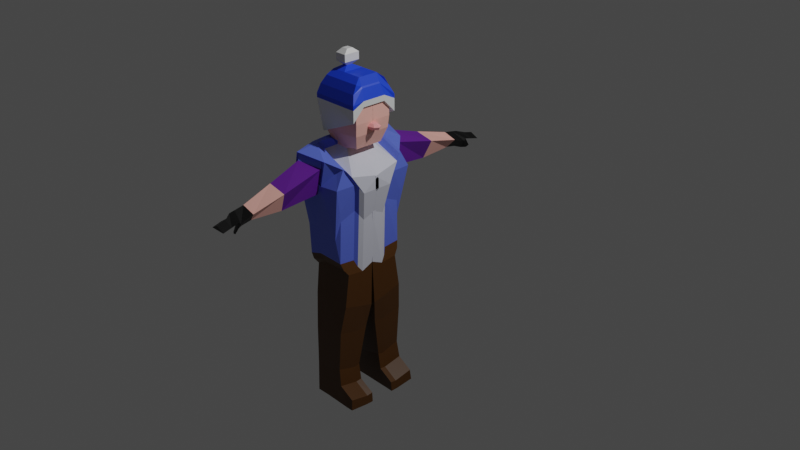 # Source: NPCInimigoPolosBrancoSemBigode.blend  (saved by Blender 3.1.7; exported with 4.5.12 LTS)
import bpy
from mathutils import Matrix  # noqa: F401  (used for matrix-valued properties, if any)

bpy.ops.wm.read_factory_settings(use_empty=True)
scene = bpy.context.scene
scene.name = 'Scene'

# ---- collections
col_collection = bpy.data.collections.new('Collection'); scene.collection.children.link(col_collection)

# ---- materials (node trees are filled in below, after node groups)
mat_material = bpy.data.materials.new('Material')
mat_material.alpha_threshold = 0.0
mat_material.use_transparent_shadow = False
mat_material.roughness = 0.5
mat_material.line_color = (0.0, 0.0, 0.0, 1.0)
mat_material_001 = bpy.data.materials.new('Material.001')
mat_material_001.use_transparent_shadow = False
mat_material_005 = bpy.data.materials.new('Material.005')
mat_material_005.use_transparent_shadow = False
mat_material_006 = bpy.data.materials.new('Material.006')
mat_material_006.use_transparent_shadow = False
mat_material_007 = bpy.data.materials.new('Material.007')
mat_material_007.use_transparent_shadow = False
mat_material_010 = bpy.data.materials.new('Material.010')
mat_material_010.use_transparent_shadow = False
mat_material_003 = bpy.data.materials.new('Material.003')
mat_material_003.use_transparent_shadow = False
mat_material_008 = bpy.data.materials.new('Material.008')
mat_material_008.use_transparent_shadow = False
mat_material_009 = bpy.data.materials.new('Material.009')
mat_material_009.use_transparent_shadow = False
mat_material_004 = bpy.data.materials.new('Material.004')
mat_material_004.use_transparent_shadow = False

# ---- material node trees
mat_material.use_nodes = True; mat_material.node_tree.nodes.clear()
_N = mat_material.node_tree.nodes; _L = mat_material.node_tree.links
n0 = _N.new('ShaderNodeOutputMaterial'); n0.name = 'Material Output'; n0.location = (300, 300)
n1 = _N.new('ShaderNodeBsdfPrincipled'); n1.name = 'Principled BSDF'; n1.location = (10, 300)
n1.distribution = 'GGX'
n1.subsurface_method = 'RANDOM_WALK_SKIN'
n1.inputs[0].default_value = (0.07651, 0.02645, 0.0, 1.0)
n1.inputs[3].default_value = 1.45
n1.inputs[27].default_value = (0.0, 0.0, 0.0, 1.0)
n1.inputs[28].default_value = 1.0
_L.new(n1.outputs[0], n0.inputs[0])
n0.is_active_output = True
mat_material_001.use_nodes = True; mat_material_001.node_tree.nodes.clear()
_N = mat_material_001.node_tree.nodes; _L = mat_material_001.node_tree.links
n0 = _N.new('ShaderNodeBsdfPrincipled'); n0.name = 'Principled BSDF'; n0.location = (10, 300)
n0.distribution = 'GGX'
n0.subsurface_method = 'RANDOM_WALK_SKIN'
n0.inputs[0].default_value = (0.1338, 0.0146, 0.3185, 1.0)
n0.inputs[3].default_value = 1.45
n0.inputs[27].default_value = (0.0, 0.0, 0.0, 1.0)
n0.inputs[28].default_value = 1.0
n1 = _N.new('ShaderNodeOutputMaterial'); n1.name = 'Material Output'; n1.location = (300, 300)
_L.new(n0.outputs[0], n1.inputs[0])
n1.is_active_output = True
mat_material_005.use_nodes = True; mat_material_005.node_tree.nodes.clear()
_N = mat_material_005.node_tree.nodes; _L = mat_material_005.node_tree.links
n0 = _N.new('ShaderNodeBsdfPrincipled'); n0.name = 'Principled BSDF'; n0.location = (10, 300)
n0.distribution = 'GGX'
n0.subsurface_method = 'RANDOM_WALK_SKIN'
n0.inputs[0].default_value = (0.0, 0.0, 0.0, 1.0)
n0.inputs[3].default_value = 1.45
n0.inputs[27].default_value = (0.0, 0.0, 0.0, 1.0)
n0.inputs[28].default_value = 1.0
n1 = _N.new('ShaderNodeOutputMaterial'); n1.name = 'Material Output'; n1.location = (300, 300)
_L.new(n0.outputs[0], n1.inputs[0])
n1.is_active_output = True
mat_material_006.use_nodes = True; mat_material_006.node_tree.nodes.clear()
_N = mat_material_006.node_tree.nodes; _L = mat_material_006.node_tree.links
n0 = _N.new('ShaderNodeBsdfPrincipled'); n0.name = 'Principled BSDF'; n0.location = (10, 300)
n0.distribution = 'GGX'
n0.subsurface_method = 'RANDOM_WALK_SKIN'
n0.inputs[0].default_value = (1.0, 0.5069, 0.4321, 1.0)
n0.inputs[3].default_value = 1.45
n0.inputs[27].default_value = (0.0, 0.0, 0.0, 1.0)
n0.inputs[28].default_value = 1.0
n1 = _N.new('ShaderNodeOutputMaterial'); n1.name = 'Material Output'; n1.location = (300, 300)
_L.new(n0.outputs[0], n1.inputs[0])
n1.is_active_output = True
mat_material_007.use_nodes = True; mat_material_007.node_tree.nodes.clear()
_N = mat_material_007.node_tree.nodes; _L = mat_material_007.node_tree.links
n0 = _N.new('ShaderNodeBsdfPrincipled'); n0.name = 'Principled BSDF'; n0.location = (10, 300)
n0.distribution = 'GGX'
n0.subsurface_method = 'RANDOM_WALK_SKIN'
n0.inputs[0].default_value = (0.6846, 0.6973, 0.8, 1.0)
n0.inputs[3].default_value = 1.45
n0.inputs[27].default_value = (0.0, 0.0, 0.0, 1.0)
n0.inputs[28].default_value = 1.0
n1 = _N.new('ShaderNodeOutputMaterial'); n1.name = 'Material Output'; n1.location = (300, 300)
_L.new(n0.outputs[0], n1.inputs[0])
n1.is_active_output = True
mat_material_010.use_nodes = True; mat_material_010.node_tree.nodes.clear()
_N = mat_material_010.node_tree.nodes; _L = mat_material_010.node_tree.links
n0 = _N.new('ShaderNodeBsdfPrincipled'); n0.name = 'Principled BSDF'; n0.location = (10, 300)
n0.distribution = 'GGX'
n0.subsurface_method = 'RANDOM_WALK_SKIN'
n0.inputs[0].default_value = (0.1154, 0.1773, 0.8, 1.0)
n0.inputs[3].default_value = 1.45
n0.inputs[27].default_value = (0.0, 0.0, 0.0, 1.0)
n0.inputs[28].default_value = 1.0
n1 = _N.new('ShaderNodeOutputMaterial'); n1.name = 'Material Output'; n1.location = (300, 300)
_L.new(n0.outputs[0], n1.inputs[0])
n1.is_active_output = True
mat_material_003.use_nodes = True; mat_material_003.node_tree.nodes.clear()
_N = mat_material_003.node_tree.nodes; _L = mat_material_003.node_tree.links
n0 = _N.new('ShaderNodeBsdfPrincipled'); n0.name = 'Principled BSDF'; n0.location = (10, 300)
n0.distribution = 'GGX'
n0.subsurface_method = 'RANDOM_WALK_SKIN'
n0.inputs[0].default_value = (0.009139, 0.06045, 0.8, 1.0)
n0.inputs[3].default_value = 1.45
n0.inputs[27].default_value = (0.0, 0.0, 0.0, 1.0)
n0.inputs[28].default_value = 1.0
n1 = _N.new('ShaderNodeOutputMaterial'); n1.name = 'Material Output'; n1.location = (300, 300)
_L.new(n0.outputs[0], n1.inputs[0])
n1.is_active_output = True
mat_material_008.use_nodes = True; mat_material_008.node_tree.nodes.clear()
_N = mat_material_008.node_tree.nodes; _L = mat_material_008.node_tree.links
n0 = _N.new('ShaderNodeBsdfPrincipled'); n0.name = 'Principled BSDF'; n0.location = (10, 300)
n0.distribution = 'GGX'
n0.subsurface_method = 'RANDOM_WALK_SKIN'
n0.inputs[0].default_value = (0.7761, 0.8, 0.8, 1.0)
n0.inputs[3].default_value = 1.45
n0.inputs[27].default_value = (0.0, 0.0, 0.0, 1.0)
n0.inputs[28].default_value = 1.0
n1 = _N.new('ShaderNodeOutputMaterial'); n1.name = 'Material Output'; n1.location = (300, 300)
_L.new(n0.outputs[0], n1.inputs[0])
n1.is_active_output = True
mat_material_009.use_nodes = True; mat_material_009.node_tree.nodes.clear()
_N = mat_material_009.node_tree.nodes; _L = mat_material_009.node_tree.links
n0 = _N.new('ShaderNodeBsdfPrincipled'); n0.name = 'Principled BSDF'; n0.location = (10, 300)
n0.distribution = 'GGX'
n0.subsurface_method = 'RANDOM_WALK_SKIN'
n0.inputs[3].default_value = 1.45
n0.inputs[27].default_value = (0.0, 0.0, 0.0, 1.0)
n0.inputs[28].default_value = 1.0
n1 = _N.new('ShaderNodeOutputMaterial'); n1.name = 'Material Output'; n1.location = (300, 300)
_L.new(n0.outputs[0], n1.inputs[0])
n1.is_active_output = True
mat_material_004.use_nodes = True; mat_material_004.node_tree.nodes.clear()
_N = mat_material_004.node_tree.nodes; _L = mat_material_004.node_tree.links
n0 = _N.new('ShaderNodeBsdfPrincipled'); n0.name = 'Principled BSDF'; n0.location = (10, 300)
n0.distribution = 'GGX'
n0.subsurface_method = 'RANDOM_WALK_SKIN'
n0.inputs[0].default_value = (1.0, 0.3844, 0.3844, 1.0)
n0.inputs[3].default_value = 1.45
n0.inputs[27].default_value = (0.0, 0.0, 0.0, 1.0)
n0.inputs[28].default_value = 1.0
n1 = _N.new('ShaderNodeOutputMaterial'); n1.name = 'Material Output'; n1.location = (300, 300)
_L.new(n0.outputs[0], n1.inputs[0])
n1.is_active_output = True

# ---- world
world_world = bpy.data.worlds.new('World'); scene.world = world_world
world_world.use_nodes = True; world_world.node_tree.nodes.clear()
_N = world_world.node_tree.nodes; _L = world_world.node_tree.links
n0 = _N.new('ShaderNodeOutputWorld'); n0.name = 'World Output'; n0.location = (300, 300)
n1 = _N.new('ShaderNodeBackground'); n1.name = 'Background'; n1.location = (10, 300)
n1.inputs[0].default_value = (0.05088, 0.05088, 0.05088, 1.0)
_L.new(n1.outputs[0], n0.inputs[0])
n0.is_active_output = True
world_world.color = (0.05088, 0.05088, 0.05088)
world_world.use_sun_shadow = False
world_world.sun_shadow_jitter_overblur = 0.0

# ---- cameras
cam_camera = bpy.data.cameras.new('Camera')
cam_camera.clip_end = 100.0
cam_camera.ortho_scale = 7.314

# ---- lights
light_light = bpy.data.lights.new('Light', 'POINT')
light_light.transmission_factor = 0.0
light_light.energy = 1000.0
light_light.shadow_soft_size = 0.1
light_light.shadow_maximum_resolution = 0.006
light_light.use_absolute_resolution = True

# ---- meshes
me_cube = bpy.data.meshes.new('Cube')
me_cube.from_pydata([(0.4155, -0.02089, 0.7038), (0.3653, -0.02089, 0.3122), (-0.1423, 0.3141, -0.357), (-0.1819, 0.002893, -0.3168), (0.4155, -0.02089, 0.5652), (0.3278, 0.3141, -0.3176), (0.1247, -0.02089, 0.8489), (0.3278, 0.002893, -0.2779), (0.1721, 0.4942, 0.8436), (0.1195, 0.504, 0.5652), (0.1247, -0.02089, 0.5652), (-0.1639, 0.1317, -0.3653), (0.3847, 0.2934, 0.7626), (0.3521, 0.1259, 0.2463), (0.4155, 0.1704, 0.5652), (0.3278, 0.1317, -0.3358), (0.1247, 0.2934, 0.8669), (0.1583, -0.02187, 0.954), (-0.04807, -0.02187, 0.9628), (0.1583, 0.1557, 0.9554), (-0.04807, 0.1557, 0.9642), (0.3212, 0.1822, 0.831), (0.3212, -0.02174, 0.8173), (0.1572, -0.02174, 0.9536), (0.1572, 0.1558, 0.955), (0.1853, -0.02217, 0.9679), (-0.0467, -0.02217, 1.026), (0.1853, 0.1554, 0.9693), (-0.0467, 0.1817, 1.028), (0.01137, 0.3141, -0.3083), (-0.0142, -0.02089, 0.8933), (-0.07633, -0.02089, 0.7054), (-0.01526, 0.002893, -0.2733), (-0.05957, 0.5875, 0.888), (-0.07633, 0.5921, 0.7635), (-0.1049, 0.1926, -1.103), (-0.0142, 0.2934, 0.939), (0.0194, -0.02187, 0.9599), (0.0194, 0.1557, 0.9613), (0.02077, -0.02217, 0.9921), (0.02077, 0.1554, 0.9935), (0.03849, -0.02603, 1.514), (-0.08026, -0.02603, 1.477), (0.2067, 0.2086, 1.515), (0.2067, -0.02603, 1.514), (-0.08026, 0.2086, 1.478), (0.03849, 0.2086, 1.516), (-0.1285, -0.02221, 1.157), (-0.1285, 0.2037, 1.158), (-0.1217, -0.02608, 1.399), (-0.1217, 0.2064, 1.401), (0.2992, 0.1553, 0.9872), (0.2992, -0.0222, 0.9858), (0.3591, 0.2086, 1.464), (0.3591, -0.02606, 1.462), (-0.04068, -0.02348, 1.157), (-0.04068, 0.2024, 1.158), (0.02679, -0.02348, 1.133), (0.1826, -0.02348, 1.115), (0.02679, 0.2024, 1.135), (0.1826, 0.2024, 1.117), (-0.1354, -0.02352, 1.239), (-0.1354, 0.2111, 1.241), (0.3507, -0.02351, 1.134), (0.3507, 0.2024, 1.136), (-0.03526, -0.02466, 1.274), (0.0322, -0.02466, 1.26), (0.1802, -0.02466, 1.248), (0.0322, 0.21, 1.262), (-0.1333, -0.0247, 1.313), (0.3635, -0.02469, 1.26), (-0.03526, 0.21, 1.276), (0.1802, 0.21, 1.249), (-0.1333, 0.2078, 1.315), (0.3635, 0.21, 1.261), (-0.01732, 0.9613, 0.7763), (0.1938, 0.9613, 0.7319), (-0.07945, 0.9523, 0.6518), (0.1018, 0.9337, 0.5232), (0.03783, 1.316, 0.6875), (0.1866, 1.316, 0.6431), (0.00477, 1.306, 0.563), (0.1015, 1.288, 0.5456), (0.09859, 1.661, 0.6123), (0.1933, 1.661, 0.5679), (0.01148, 1.652, 0.5635), (0.1082, 1.634, 0.5678), (0.1041, 1.452, 0.5823), (0.1893, 1.48, 0.6134), (0.04048, 1.48, 0.6578), (0.007422, 1.471, 0.5997), (0.106, 1.536, 0.594), (0.1911, 1.563, 0.5924), (0.0964, 1.563, 0.6368), (0.009292, 1.554, 0.5897), (0.1883, 1.459, 0.5913), (0.03953, 1.421, 0.6684), (0.006474, 1.412, 0.5439), (0.1032, 1.393, 0.5265), (0.105, 1.493, 0.4866), (0.1059, 1.491, 0.5029), (0.1794, 1.54, 0.5212), (0.1655, 1.512, 0.5013), (-0.1377, 0.1521, -0.7157), (-0.1557, 0.02069, -0.7569), (-0.006801, 0.3662, -0.6634), (-0.1162, 0.3662, -0.6678), (-0.03343, 0.02069, -0.7577), (0.3318, 0.02069, -0.7623), (0.3318, 0.1521, -0.7305), (0.3318, 0.3662, -0.6727), (-0.1071, 0.1934, -1.542), (-0.1229, 0.06117, -1.096), (-0.01824, 0.4066, -1.073), (-0.08332, 0.4066, -1.055), (-0.04487, 0.06117, -1.119), (0.2887, 0.06117, -1.023), (0.2887, 0.1926, -1.038), (0.2887, 0.4066, -0.9806), (-0.09108, 0.2192, -1.856), (-0.1251, 0.1379, -1.535), (0.06817, 0.4074, -1.489), (-0.08552, 0.4074, -1.494), (0.04154, 0.1379, -1.536), (0.2548, 0.1379, -1.477), (0.2548, 0.1934, -1.493), (0.2548, 0.4074, -1.435), (-0.1091, 0.1384, -1.849), (0.08415, 0.4289, -1.822), (-0.06954, 0.4289, -1.826), (0.05752, 0.1384, -1.849), (0.4006, 0.1384, -1.854), (0.4006, 0.2192, -1.853), (0.4006, 0.4289, -1.831), (0.06965, 0.2192, -1.856), (-0.1173, 0.1381, -1.688), (-0.09928, 0.2059, -1.695), (0.285, 0.1381, -1.652), (0.04932, 0.1381, -1.689), (0.285, 0.4178, -1.619), (0.07595, 0.4178, -1.651), (0.285, 0.2059, -1.659), (-0.07775, 0.4178, -1.655), (0.4622, 0.217, -1.853), (0.4622, 0.1362, -1.854), (0.4622, 0.4267, -1.831), (0.4543, 0.4156, -1.715), (0.4543, 0.2037, -1.755), (0.4543, 0.1359, -1.747), (0.3806, -0.02089, 0.3892), (0.266, -0.004342, -0.02146), (0.3714, 0.1394, 0.3433), (-0.03383, -0.004342, 0.02437), (-0.1812, 0.1789, -0.3023), (-0.1992, 0.05011, -0.2539), (-0.005981, 0.3613, -0.2453), (-0.1597, 0.3613, -0.294), (-0.03155, 0.02633, 0.9562), (0.1547, 0.4739, 0.9065), (0.3348, 0.1731, 0.3092), (0.1021, 0.4837, 0.6282), (-0.09368, 0.02633, 0.7684), (0.3104, 0.3613, -0.2546), (-0.07692, 0.5672, 0.9509), (-0.09368, 0.5718, 0.8264), (0.3674, 0.3406, 0.8256), (0.3981, 0.2176, 0.6282), (0.3104, 0.1789, -0.2728), (0.1073, 0.3406, 0.9298), (0.354, 0.1867, 0.4062), (-0.03155, 0.3406, 1.002), (0.002045, 0.02535, 1.023), (-0.06542, 0.02535, 1.026), (-0.06542, 0.2029, 1.027), (-0.03261, 0.05011, -0.2104), (0.002045, 0.2029, 1.024), (-0.05118, 0.04288, 0.08731), (-0.181, 0.2117, -0.2261), (-0.1982, 0.089, -0.18), (-0.01406, 0.3855, -0.1718), (-0.1605, 0.3855, -0.2182), (0.3185, 0.4016, 0.3967), (0.2955, 0.3733, 0.2815), (-0.1906, 0.06634, 0.8589), (-0.1027, 0.06634, 0.9934), (-0.1395, 0.4181, 0.1344), (-0.03842, 0.06634, 0.9729), (-0.1027, 0.3657, 1.011), (-0.1027, 0.4403, 0.9884), (0.2195, 0.4928, 0.9256), (0.2794, 0.3946, 0.81), (0.3106, 0.2062, 0.3565), (0.3606, 0.4664, 0.6603), (-0.1657, 0.08211, 0.136), (-0.1449, 0.4928, 0.941), (0.1694, 0.5021, 0.6603), (-0.1906, 0.2606, 0.8929), (-0.09761, 0.06634, 0.794), (0.2874, 0.3855, -0.1807), (-0.08165, 0.5817, 0.9678), (-0.09761, 0.586, 0.8493), (0.2495, 0.4101, 0.07511), (0.3416, 0.3657, 0.8484), (0.3709, 0.2486, 0.6603), (0.2874, 0.2117, -0.198), (0.0939, 0.3657, 0.9478), (-0.1538, 0.2266, 0.1142), (0.3289, 0.2191, 0.4489), (-0.03842, 0.3657, 1.016), (-0.006416, 0.06541, 1.036), (-0.07069, 0.06541, 1.039), (-0.07069, 0.2345, 1.04), (-0.03943, 0.089, -0.1385), (-0.006416, 0.2345, 1.038), (-0.03947, 0.4155, 0.1388), (-0.05713, 0.08211, 0.1451)], [], [(15, 13, 1, 7), (14, 12, 0, 4), (18, 20, 173, 172), (30, 37, 171, 157), (151, 14, 4, 149), (5, 29, 155, 162), (31, 30, 157, 161), (149, 4, 10, 150), (32, 152, 176, 174), (34, 33, 75, 77), (3, 11, 103, 104), (4, 0, 6, 10), (6, 0, 22, 23), (37, 18, 172, 171), (29, 5, 110, 105), (16, 12, 165, 168), (152, 31, 161, 176), (36, 16, 168, 170), (2, 11, 153, 156), (33, 34, 164, 163), (34, 9, 160, 164), (17, 19, 27, 25), (15, 5, 162, 167), (30, 6, 17, 37), (6, 16, 19, 17), (21, 24, 23, 22), (16, 6, 23, 24), (0, 12, 21, 22), (12, 16, 24, 21), (65, 66, 41, 42), (20, 18, 26, 28), (37, 17, 25, 39), (38, 20, 28, 40), (19, 38, 40, 27), (18, 37, 39, 26), (28, 26, 47, 48), (29, 2, 156, 155), (3, 32, 174, 154), (11, 2, 106, 103), (2, 29, 105, 106), (8, 33, 163, 158), (14, 151, 169, 166), (150, 10, 31, 152), (10, 6, 30, 31), (16, 36, 38, 19), (46, 45, 42, 41), (43, 46, 41, 44), (66, 67, 44, 41), (72, 68, 46, 43), (43, 44, 54, 53), (68, 71, 45, 46), (73, 69, 49, 50), (65, 42, 49, 69), (42, 45, 50, 49), (56, 28, 48, 62), (70, 74, 53, 54), (25, 27, 51, 52), (72, 43, 53, 74), (58, 25, 52, 63), (67, 58, 63, 70), (27, 60, 64, 51), (52, 51, 64, 63), (71, 56, 62, 73), (26, 55, 61, 47), (48, 47, 61, 62), (40, 28, 56, 59), (27, 40, 59, 60), (39, 25, 58, 57), (26, 39, 57, 55), (45, 71, 73, 50), (44, 67, 70, 54), (60, 72, 74, 64), (63, 64, 74, 70), (55, 65, 69, 61), (62, 61, 69, 73), (59, 56, 71, 68), (60, 59, 68, 72), (57, 58, 67, 66), (55, 57, 66, 65), (76, 78, 82, 80), (33, 8, 76, 75), (8, 9, 78, 76), (9, 34, 77, 78), (92, 91, 86, 84), (75, 76, 80, 79), (77, 75, 79, 81), (78, 77, 81, 82), (85, 83, 84, 86), (93, 92, 84, 83), (94, 93, 83, 85), (91, 94, 85, 86), (98, 97, 90, 87), (97, 96, 89, 90), (96, 95, 88, 89), (98, 87, 100, 99), (87, 90, 94, 91), (90, 89, 93, 94), (89, 88, 92, 93), (88, 87, 91, 92), (80, 82, 98, 95), (79, 80, 95, 96), (81, 79, 96, 97), (82, 81, 97, 98), (102, 99, 100, 101), (95, 98, 99, 102), (87, 88, 101, 100), (88, 95, 102, 101), (108, 107, 115, 116), (103, 106, 114, 35), (107, 104, 112, 115), (106, 105, 113, 114), (7, 32, 107, 108), (32, 3, 104, 107), (15, 7, 108, 109), (5, 15, 109, 110), (114, 113, 121, 122), (117, 116, 124, 125), (118, 117, 125, 126), (113, 118, 126, 121), (104, 103, 35, 112), (105, 110, 118, 113), (110, 109, 117, 118), (109, 108, 116, 117), (137, 131, 144, 148), (140, 139, 133, 128), (135, 136, 119, 127), (137, 138, 130, 131), (115, 112, 120, 123), (35, 114, 122, 111), (116, 115, 123, 124), (112, 35, 111, 120), (134, 132, 131, 130), (128, 133, 132, 134), (129, 128, 134, 119), (119, 134, 130, 127), (139, 141, 147, 146), (142, 140, 128, 129), (138, 135, 127, 130), (136, 142, 129, 119), (111, 122, 142, 136), (123, 120, 135, 138), (122, 121, 140, 142), (125, 124, 137, 141), (124, 123, 138, 137), (120, 111, 136, 135), (121, 126, 139, 140), (126, 125, 141, 139), (146, 147, 143, 145), (147, 148, 144, 143), (141, 137, 148, 147), (132, 133, 145, 143), (131, 132, 143, 144), (133, 139, 146, 145), (7, 150, 152, 32), (13, 15, 167, 159), (11, 3, 154, 153), (12, 14, 166, 165), (20, 38, 175, 173), (1, 149, 150, 7), (38, 36, 170, 175), (151, 13, 159, 169), (13, 151, 149, 1), (9, 8, 158, 160), (167, 162, 198, 204), (164, 160, 195, 200), (154, 174, 212, 178), (163, 164, 200, 199), (159, 167, 204, 191), (158, 163, 199, 189), (155, 156, 180, 179), (162, 155, 179, 198), (165, 166, 203, 202), (153, 154, 178, 177), (157, 171, 209, 186), (169, 159, 191, 207), (176, 161, 197, 215), (173, 175, 213, 211), (175, 170, 208, 213), (172, 173, 211, 210), (156, 153, 177, 180), (168, 165, 202, 205), (161, 157, 186, 197), (171, 172, 210, 209), (160, 158, 189, 195), (166, 169, 207, 203), (174, 176, 215, 212), (170, 168, 205, 208), (208, 187, 211, 213), (197, 186, 184, 183), (196, 187, 188, 194), (195, 189, 190, 192), (201, 195, 192, 181), (206, 196, 194, 185), (215, 197, 183, 193), (214, 200, 195, 201), (190, 189, 205, 202), (193, 183, 196, 206), (181, 192, 203, 207), (192, 190, 202, 203), (198, 182, 191, 204), (183, 184, 187, 196), (199, 188, 187, 208), (187, 184, 210, 211), (184, 186, 209, 210), (189, 199, 208, 205), (194, 188, 199, 200), (185, 194, 200, 214), (180, 185, 214, 179), (182, 181, 207, 191), (178, 193, 206, 177), (179, 214, 201, 198), (212, 215, 193, 178), (177, 206, 185, 180), (198, 201, 181, 182)])
me_cube.polygons.foreach_set('material_index', [4, 4, 6, 1, 4, 0, 6, 1, 6, 0, 0, 1, 1, 6, 0, 6, 6, 6, 0, 6, 1, 3, 0, 1, 1, 4, 0, 4, 4, 0, 3, 0, 6, 3, 0, 3, 0, 6, 0, 0, 6, 4, 1, 1, 4, 3, 3, 0, 3, 3, 3, 3, 0, 3, 3, 3, 3, 3, 0, 0, 3, 3, 3, 0, 3, 3, 3, 0, 0, 3, 1, 3, 3, 0, 3, 3, 3, 0, 0, 3, 1, 1, 1, 2, 3, 3, 3, 2, 2, 2, 2, 2, 2, 2, 2, 2, 2, 2, 2, 2, 2, 2, 2, 2, 2, 2, 2, 0, 0, 0, 0, 0, 0, 0, 0, 0, 0, 0, 0, 0, 0, 0, 0, 0, 0, 0, 0, 0, 0, 0, 0, 0, 0, 0, 0, 0, 0, 0, 0, 0, 0, 0, 0, 0, 0, 0, 0, 0, 0, 0, 0, 0, 0, 1, 4, 0, 6, 6, 1, 6, 4, 4, 6, 0, 1, 6, 6, 6, 6, 0, 0, 6, 0, 1, 6, 6, 6, 6, 6, 0, 6, 6, 6, 6, 6, 6, 6, 6, 6, 6, 6, 6, 6, 6, 6, 6, 6, 6, 6, 6, 6, 6, 6, 6, 6, 6, 6, 6, 6, 6, 6, 6, 6, 6])
_uv = me_cube.uv_layers.new(name='UVMap')
_uv.uv.foreach_set('vector', [0.25, 0.6361, 0.375, 0.6361, 0.375, 0.75, 0.25, 0.75, 0.5016, 0.6361, 0.625, 0.6361, 0.625, 0.75, 0.5016, 0.75, 0.625, 0.0, 0.625, 0.1139, 0.625, 0.1139, 0.625, 0.0, 0.625, 0.9591, 0.625, 0.9591, 0.625, 0.9591, 0.625, 0.9591, 0.4135, 0.6361, 0.5016, 0.6361, 0.5016, 0.75, 0.4135, 0.75, 0.375, 0.375, 0.375, 0.2909, 0.375, 0.2909, 0.375, 0.375, 0.5016, 0.9591, 0.625, 0.9591, 0.625, 0.9591, 0.5016, 0.9591, 0.4135, 0.75, 0.5016, 0.75, 0.5016, 0.875, 0.4135, 0.875, 0.375, 0.9591, 0.4135, 0.9591, 0.4135, 0.9591, 0.375, 0.9591, 0.5016, 0.2909, 0.625, 0.2909, 0.625, 0.2909, 0.5016, 0.2909, 0.375, 0.0, 0.375, 0.1139, 0.375, 0.1139, 0.375, 0.0, 0.5016, 0.75, 0.625, 0.75, 0.625, 0.875, 0.5016, 0.875, 0.625, 0.875, 0.625, 0.75, 0.625, 0.75, 0.625, 0.875, 0.625, 0.9591, 0.625, 1.0, 0.625, 1.0, 0.625, 0.9591, 0.375, 0.2909, 0.375, 0.375, 0.375, 0.375, 0.375, 0.2909, 0.75, 0.6361, 0.625, 0.6361, 0.625, 0.6361, 0.75, 0.6361, 0.4135, 0.9591, 0.5016, 0.9591, 0.5016, 0.9591, 0.4135, 0.9591, 0.8341, 0.6361, 0.75, 0.6361, 0.75, 0.6361, 0.8341, 0.6361, 0.375, 0.25, 0.375, 0.1139, 0.375, 0.1139, 0.375, 0.25, 0.625, 0.2909, 0.5016, 0.2909, 0.5016, 0.2909, 0.625, 0.2909, 0.5016, 0.2909, 0.5016, 0.375, 0.5016, 0.375, 0.5016, 0.2909, 0.75, 0.75, 0.75, 0.6361, 0.75, 0.6361, 0.75, 0.75, 0.25, 0.6361, 0.25, 0.5, 0.25, 0.5, 0.25, 0.6361, 0.625, 0.9591, 0.625, 0.875, 0.625, 0.875, 0.625, 0.9591, 0.75, 0.75, 0.75, 0.6361, 0.75, 0.6361, 0.75, 0.75, 0.625, 0.6361, 0.75, 0.6361, 0.75, 0.75, 0.625, 0.75, 0.75, 0.6361, 0.75, 0.75, 0.75, 0.75, 0.75, 0.6361, 0.625, 0.75, 0.625, 0.6361, 0.625, 0.6361, 0.625, 0.75, 0.625, 0.6361, 0.75, 0.6361, 0.75, 0.6361, 0.625, 0.6361, 0.625, 1.0, 0.625, 0.9591, 0.625, 0.9591, 0.625, 1.0, 0.625, 0.1139, 0.625, 0.0, 0.625, 0.0, 0.625, 0.1139, 0.625, 0.9591, 0.625, 0.875, 0.625, 0.875, 0.625, 0.9591, 0.8341, 0.6361, 0.875, 0.6361, 0.875, 0.6361, 0.8341, 0.6361, 0.75, 0.6361, 0.8341, 0.6361, 0.8341, 0.6361, 0.75, 0.6361, 0.625, 1.0, 0.625, 0.9591, 0.625, 0.9591, 0.625, 1.0, 0.625, 0.1139, 0.625, 0.0, 0.625, 0.0, 0.625, 0.1139, 0.375, 0.2909, 0.375, 0.25, 0.375, 0.25, 0.375, 0.2909, 0.375, 1.0, 0.375, 0.9591, 0.375, 0.9591, 0.375, 1.0, 0.375, 0.1139, 0.375, 0.25, 0.375, 0.25, 0.375, 0.1139, 0.375, 0.25, 0.375, 0.2909, 0.375, 0.2909, 0.375, 0.25, 0.75, 0.5, 0.8341, 0.5, 0.8341, 0.5, 0.75, 0.5, 0.5016, 0.6361, 0.4135, 0.6361, 0.4135, 0.6361, 0.5016, 0.6361, 0.4135, 0.875, 0.5016, 0.875, 0.5016, 0.9591, 0.4135, 0.9591, 0.5016, 0.875, 0.625, 0.875, 0.625, 0.9591, 0.5016, 0.9591, 0.75, 0.6361, 0.8341, 0.6361, 0.8341, 0.6361, 0.75, 0.6361, 0.8341, 0.6361, 0.875, 0.6361, 0.875, 0.75, 0.8341, 0.75, 0.75, 0.6361, 0.8341, 0.6361, 0.8341, 0.75, 0.75, 0.75, 0.625, 0.9591, 0.625, 0.875, 0.625, 0.875, 0.625, 0.9591, 0.75, 0.6361, 0.8341, 0.6361, 0.8341, 0.6361, 0.75, 0.6361, 0.75, 0.6361, 0.75, 0.75, 0.75, 0.75, 0.75, 0.6361, 0.8341, 0.6361, 0.875, 0.6361, 0.875, 0.6361, 0.8341, 0.6361, 0.625, 0.1139, 0.625, 0.0, 0.625, 0.0, 0.625, 0.1139, 0.625, 1.0, 0.625, 1.0, 0.625, 1.0, 0.625, 1.0, 0.875, 0.75, 0.875, 0.6361, 0.875, 0.6361, 0.875, 0.75, 0.875, 0.6361, 0.875, 0.6361, 0.875, 0.6361, 0.875, 0.6361, 0.75, 0.75, 0.75, 0.6361, 0.75, 0.6361, 0.75, 0.75, 0.75, 0.75, 0.75, 0.6361, 0.75, 0.6361, 0.75, 0.75, 0.75, 0.6361, 0.75, 0.6361, 0.75, 0.6361, 0.75, 0.6361, 0.625, 0.875, 0.625, 0.875, 0.625, 0.875, 0.625, 0.875, 0.625, 0.875, 0.625, 0.875, 0.625, 0.875, 0.625, 0.875, 0.75, 0.6361, 0.75, 0.6361, 0.75, 0.6361, 0.75, 0.6361, 0.75, 0.75, 0.75, 0.6361, 0.75, 0.6361, 0.75, 0.75, 0.875, 0.6361, 0.875, 0.6361, 0.875, 0.6361, 0.875, 0.6361, 0.625, 1.0, 0.625, 1.0, 0.625, 1.0, 0.625, 1.0, 0.625, 0.1139, 0.625, 0.0, 0.625, 0.0, 0.625, 0.1139, 0.8341, 0.6361, 0.875, 0.6361, 0.875, 0.6361, 0.8341, 0.6361, 0.75, 0.6361, 0.8341, 0.6361, 0.8341, 0.6361, 0.75, 0.6361, 0.625, 0.9591, 0.625, 0.875, 0.625, 0.875, 0.625, 0.9591, 0.625, 1.0, 0.625, 0.9591, 0.625, 0.9591, 0.625, 1.0, 0.875, 0.6361, 0.875, 0.6361, 0.875, 0.6361, 0.875, 0.6361, 0.625, 0.875, 0.625, 0.875, 0.625, 0.875, 0.625, 0.875, 0.75, 0.6361, 0.75, 0.6361, 0.75, 0.6361, 0.75, 0.6361, 0.75, 0.75, 0.75, 0.6361, 0.75, 0.6361, 0.75, 0.75, 0.625, 1.0, 0.625, 1.0, 0.625, 1.0, 0.625, 1.0, 0.625, 0.1139, 0.625, 0.0, 0.625, 0.0, 0.625, 0.1139, 0.8341, 0.6361, 0.875, 0.6361, 0.875, 0.6361, 0.8341, 0.6361, 0.75, 0.6361, 0.8341, 0.6361, 0.8341, 0.6361, 0.75, 0.6361, 0.625, 0.9591, 0.625, 0.875, 0.625, 0.875, 0.625, 0.9591, 0.625, 1.0, 0.625, 0.9591, 0.625, 0.9591, 0.625, 1.0, 0.625, 0.375, 0.5016, 0.375, 0.5016, 0.375, 0.625, 0.375, 0.8341, 0.5, 0.75, 0.5, 0.75, 0.5, 0.8341, 0.5, 0.625, 0.375, 0.5016, 0.375, 0.5016, 0.375, 0.625, 0.375, 0.5016, 0.375, 0.5016, 0.2909, 0.5016, 0.2909, 0.5016, 0.375, 0.625, 0.375, 0.5016, 0.375, 0.5016, 0.375, 0.625, 0.375, 0.8341, 0.5, 0.75, 0.5, 0.75, 0.5, 0.8341, 0.5, 0.5016, 0.2909, 0.625, 0.2909, 0.625, 0.2909, 0.5016, 0.2909, 0.5016, 0.375, 0.5016, 0.2909, 0.5016, 0.2909, 0.5016, 0.375, 0.5016, 0.2909, 0.625, 0.2909, 0.625, 0.375, 0.5016, 0.375, 0.8341, 0.5, 0.75, 0.5, 0.75, 0.5, 0.8341, 0.5, 0.5016, 0.2909, 0.625, 0.2909, 0.625, 0.2909, 0.5016, 0.2909, 0.5016, 0.375, 0.5016, 0.2909, 0.5016, 0.2909, 0.5016, 0.375, 0.5016, 0.375, 0.5016, 0.2909, 0.5016, 0.2909, 0.5016, 0.375, 0.5016, 0.2909, 0.625, 0.2909, 0.625, 0.2909, 0.5016, 0.2909, 0.8341, 0.5, 0.75, 0.5, 0.75, 0.5, 0.8341, 0.5, 0.5016, 0.375, 0.5016, 0.375, 0.5016, 0.375, 0.5016, 0.375, 0.5016, 0.375, 0.5016, 0.2909, 0.5016, 0.2909, 0.5016, 0.375, 0.5016, 0.2909, 0.625, 0.2909, 0.625, 0.2909, 0.5016, 0.2909, 0.8341, 0.5, 0.75, 0.5, 0.75, 0.5, 0.8341, 0.5, 0.625, 0.375, 0.5016, 0.375, 0.5016, 0.375, 0.625, 0.375, 0.625, 0.375, 0.5016, 0.375, 0.5016, 0.375, 0.625, 0.375, 0.8341, 0.5, 0.75, 0.5, 0.75, 0.5, 0.8341, 0.5, 0.5016, 0.2909, 0.625, 0.2909, 0.625, 0.2909, 0.5016, 0.2909, 0.5016, 0.375, 0.5016, 0.2909, 0.5016, 0.2909, 0.5016, 0.375, 0.625, 0.375, 0.5016, 0.375, 0.5016, 0.375, 0.625, 0.375, 0.625, 0.375, 0.5016, 0.375, 0.5016, 0.375, 0.625, 0.375, 0.5016, 0.375, 0.625, 0.375, 0.625, 0.375, 0.5016, 0.375, 0.75, 0.5, 0.75, 0.5, 0.75, 0.5, 0.75, 0.5, 0.375, 0.875, 0.375, 0.9591, 0.375, 0.9591, 0.375, 0.875, 0.375, 0.1139, 0.375, 0.25, 0.375, 0.25, 0.375, 0.1139, 0.375, 0.9591, 0.375, 1.0, 0.375, 1.0, 0.375, 0.9591, 0.375, 0.25, 0.375, 0.2909, 0.375, 0.2909, 0.375, 0.25, 0.375, 0.875, 0.375, 0.9591, 0.375, 0.9591, 0.375, 0.875, 0.375, 0.9591, 0.375, 1.0, 0.375, 1.0, 0.375, 0.9591, 0.25, 0.6361, 0.25, 0.75, 0.25, 0.75, 0.25, 0.6361, 0.25, 0.5, 0.25, 0.6361, 0.25, 0.6361, 0.25, 0.5, 0.375, 0.25, 0.375, 0.2909, 0.375, 0.2909, 0.375, 0.25, 0.25, 0.6361, 0.25, 0.75, 0.25, 0.75, 0.25, 0.6361, 0.25, 0.5, 0.25, 0.6361, 0.25, 0.6361, 0.25, 0.5, 0.375, 0.2909, 0.375, 0.375, 0.375, 0.375, 0.375, 0.2909, 0.375, 0.0, 0.375, 0.1139, 0.375, 0.1139, 0.375, 0.0, 0.375, 0.2909, 0.375, 0.375, 0.375, 0.375, 0.375, 0.2909, 0.25, 0.5, 0.25, 0.6361, 0.25, 0.6361, 0.25, 0.5, 0.25, 0.6361, 0.25, 0.75, 0.25, 0.75, 0.25, 0.6361, 0.375, 0.875, 0.375, 0.875, 0.375, 0.875, 0.375, 0.875, 0.375, 0.2909, 0.375, 0.375, 0.375, 0.375, 0.375, 0.2909, 0.375, 0.0, 0.375, 0.1139, 0.375, 0.1139, 0.375, 0.0, 0.375, 0.875, 0.375, 0.9591, 0.375, 0.9591, 0.375, 0.875, 0.375, 0.9591, 0.375, 1.0, 0.375, 1.0, 0.375, 0.9591, 0.375, 0.1139, 0.375, 0.25, 0.375, 0.25, 0.375, 0.1139, 0.375, 0.875, 0.375, 0.9591, 0.375, 0.9591, 0.375, 0.875, 0.375, 0.0, 0.375, 0.1139, 0.375, 0.1139, 0.375, 0.0, 0.1659, 0.6361, 0.25, 0.6361, 0.25, 0.75, 0.1659, 0.75, 0.1659, 0.5, 0.25, 0.5, 0.25, 0.6361, 0.1659, 0.6361, 0.125, 0.5, 0.1659, 0.5, 0.1659, 0.6361, 0.125, 0.6361, 0.125, 0.6361, 0.1659, 0.6361, 0.1659, 0.75, 0.125, 0.75, 0.25, 0.5, 0.25, 0.6361, 0.25, 0.6361, 0.25, 0.5, 0.375, 0.25, 0.375, 0.2909, 0.375, 0.2909, 0.375, 0.25, 0.375, 0.9591, 0.375, 1.0, 0.375, 1.0, 0.375, 0.9591, 0.375, 0.1139, 0.375, 0.25, 0.375, 0.25, 0.375, 0.1139, 0.375, 0.1139, 0.375, 0.25, 0.375, 0.25, 0.375, 0.1139, 0.375, 0.9591, 0.375, 1.0, 0.375, 1.0, 0.375, 0.9591, 0.375, 0.25, 0.375, 0.2909, 0.375, 0.2909, 0.375, 0.25, 0.25, 0.6361, 0.25, 0.75, 0.25, 0.75, 0.25, 0.6361, 0.375, 0.875, 0.375, 0.9591, 0.375, 0.9591, 0.375, 0.875, 0.375, 0.0, 0.375, 0.1139, 0.375, 0.1139, 0.375, 0.0, 0.375, 0.2909, 0.375, 0.375, 0.375, 0.375, 0.375, 0.2909, 0.25, 0.5, 0.25, 0.6361, 0.25, 0.6361, 0.25, 0.5, 0.25, 0.5, 0.25, 0.6361, 0.25, 0.6361, 0.25, 0.5, 0.25, 0.6361, 0.25, 0.75, 0.25, 0.75, 0.25, 0.6361, 0.25, 0.6361, 0.25, 0.75, 0.25, 0.75, 0.25, 0.6361, 0.25, 0.6361, 0.25, 0.5, 0.25, 0.5, 0.25, 0.6361, 0.25, 0.75, 0.25, 0.6361, 0.25, 0.6361, 0.25, 0.75, 0.375, 0.375, 0.375, 0.375, 0.375, 0.375, 0.375, 0.375, 0.375, 0.875, 0.4135, 0.875, 0.4135, 0.9591, 0.375, 0.9591, 0.375, 0.6361, 0.25, 0.6361, 0.25, 0.6361, 0.375, 0.6361, 0.375, 0.1139, 0.375, 0.0, 0.375, 0.0, 0.375, 0.1139, 0.625, 0.6361, 0.5016, 0.6361, 0.5016, 0.6361, 0.625, 0.6361, 0.875, 0.6361, 0.8341, 0.6361, 0.8341, 0.6361, 0.875, 0.6361, 0.375, 0.75, 0.4135, 0.75, 0.4135, 0.875, 0.375, 0.875, 0.8341, 0.6361, 0.8341, 0.6361, 0.8341, 0.6361, 0.8341, 0.6361, 0.4135, 0.6361, 0.375, 0.6361, 0.375, 0.6361, 0.4135, 0.6361, 0.375, 0.6361, 0.4135, 0.6361, 0.4135, 0.75, 0.375, 0.75, 0.5016, 0.375, 0.625, 0.375, 0.625, 0.375, 0.5016, 0.375, 0.25, 0.6361, 0.25, 0.5, 0.25, 0.5, 0.25, 0.6361, 0.5016, 0.2909, 0.5016, 0.375, 0.5016, 0.375, 0.5016, 0.2909, 0.375, 1.0, 0.375, 0.9591, 0.375, 0.9591, 0.375, 1.0, 0.625, 0.2909, 0.5016, 0.2909, 0.5016, 0.2909, 0.625, 0.2909, 0.375, 0.6361, 0.25, 0.6361, 0.25, 0.6361, 0.375, 0.6361, 0.75, 0.5, 0.8341, 0.5, 0.8341, 0.5, 0.75, 0.5, 0.375, 0.2909, 0.375, 0.25, 0.375, 0.25, 0.375, 0.2909, 0.375, 0.375, 0.375, 0.2909, 0.375, 0.2909, 0.375, 0.375, 0.625, 0.6361, 0.5016, 0.6361, 0.5016, 0.6361, 0.625, 0.6361, 0.375, 0.1139, 0.375, 0.0, 0.375, 0.0, 0.375, 0.1139, 0.625, 0.9591, 0.625, 0.9591, 0.625, 0.9591, 0.625, 0.9591, 0.4135, 0.6361, 0.375, 0.6361, 0.375, 0.6361, 0.4135, 0.6361, 0.4135, 0.9591, 0.5016, 0.9591, 0.5016, 0.9591, 0.4135, 0.9591, 0.875, 0.6361, 0.8341, 0.6361, 0.8341, 0.6361, 0.875, 0.6361, 0.8341, 0.6361, 0.8341, 0.6361, 0.8341, 0.6361, 0.8341, 0.6361, 0.625, 0.0, 0.625, 0.1139, 0.625, 0.1139, 0.625, 0.0, 0.375, 0.25, 0.375, 0.1139, 0.375, 0.1139, 0.375, 0.25, 0.75, 0.6361, 0.625, 0.6361, 0.625, 0.6361, 0.75, 0.6361, 0.5016, 0.9591, 0.625, 0.9591, 0.625, 0.9591, 0.5016, 0.9591, 0.625, 0.9591, 0.625, 1.0, 0.625, 1.0, 0.625, 0.9591, 0.5016, 0.375, 0.625, 0.375, 0.625, 0.375, 0.5016, 0.375, 0.5016, 0.6361, 0.4135, 0.6361, 0.4135, 0.6361, 0.5016, 0.6361, 0.375, 0.9591, 0.4135, 0.9591, 0.4135, 0.9591, 0.375, 0.9591, 0.8341, 0.6361, 0.75, 0.6361, 0.75, 0.6361, 0.8341, 0.6361, 0.8341, 0.6361, 0.875, 0.6361, 0.875, 0.6361, 0.8341, 0.6361, 0.5016, 0.9591, 0.625, 0.9591, 0.625, 1.0, 0.5016, 1.0, 0.5016, 0.1139, 0.625, 0.1139, 0.625, 0.25, 0.5016, 0.25, 0.5016, 0.375, 0.625, 0.375, 0.625, 0.5, 0.5016, 0.5, 0.4135, 0.375, 0.5016, 0.375, 0.5016, 0.5, 0.4135, 0.5, 0.4135, 0.1139, 0.5016, 0.1139, 0.5016, 0.25, 0.4135, 0.25, 0.4135, 0.9591, 0.5016, 0.9591, 0.5016, 1.0, 0.4135, 1.0, 0.4135, 0.2909, 0.5016, 0.2909, 0.5016, 0.375, 0.4135, 0.375, 0.625, 0.5, 0.75, 0.5, 0.75, 0.6361, 0.625, 0.6361, 0.4135, 0.0, 0.5016, 0.0, 0.5016, 0.1139, 0.4135, 0.1139, 0.4135, 0.5, 0.5016, 0.5, 0.5016, 0.6361, 0.4135, 0.6361, 0.5016, 0.5, 0.625, 0.5, 0.625, 0.6361, 0.5016, 0.6361, 0.25, 0.5, 0.375, 0.5, 0.375, 0.6361, 0.25, 0.6361, 0.5016, 0.0, 0.625, 0.0, 0.625, 0.1139, 0.5016, 0.1139, 0.8341, 0.5, 0.875, 0.5, 0.875, 0.6361, 0.8341, 0.6361, 0.625, 0.1139, 0.625, 0.0, 0.625, 0.0, 0.625, 0.1139, 0.625, 1.0, 0.625, 0.9591, 0.625, 0.9591, 0.625, 1.0, 0.75, 0.5, 0.8341, 0.5, 0.8341, 0.6361, 0.75, 0.6361, 0.5016, 0.25, 0.625, 0.25, 0.625, 0.2909, 0.5016, 0.2909, 0.4135, 0.25, 0.5016, 0.25, 0.5016, 0.2909, 0.4135, 0.2909, 0.375, 0.25, 0.4135, 0.25, 0.4135, 0.2909, 0.375, 0.2909, 0.375, 0.5, 0.4135, 0.5, 0.4135, 0.6361, 0.375, 0.6361, 0.375, 0.0, 0.4135, 0.0, 0.4135, 0.1139, 0.375, 0.1139, 0.375, 0.2909, 0.4135, 0.2909, 0.4135, 0.375, 0.375, 0.375, 0.375, 0.9591, 0.4135, 0.9591, 0.4135, 1.0, 0.375, 1.0, 0.375, 0.1139, 0.4135, 0.1139, 0.4135, 0.25, 0.375, 0.25, 0.375, 0.375, 0.4135, 0.375, 0.4135, 0.5, 0.375, 0.5])
me_cube.materials.append(mat_material)
me_cube.materials.append(mat_material_001)
me_cube.materials.append(mat_material_005)
me_cube.materials.append(mat_material_006)
me_cube.materials.append(mat_material_007)
me_cube.materials.append(None)
me_cube.materials.append(mat_material_010)
me_cube.use_mirror_vertex_groups = False
me_cube.update()
me_cube_001 = bpy.data.meshes.new('Cube.001')
me_cube_001.from_pydata([(-0.5179, -3.576, 1.358), (-0.5179, -3.055, 1.358), (0.01043, -3.055, 1.358), (0.01043, -3.576, 1.358), (-0.5039, -3.316, 1.488), (-0.02908, -3.316, 1.488), (-0.5179, -3.316, 0.9524), (-0.4393, -3.316, 1.586), (0.01043, -3.316, 1.318), (-0.07465, -3.316, 1.586), (-0.04047, -3.139, 1.532), (0.01043, -3.055, 1.183), (-0.04047, -3.492, 1.532), (0.01043, -3.576, 1.183), (-0.4659, -3.139, 1.532), (-0.5179, -3.123, 0.9524), (-0.4659, -3.492, 1.532), (-0.5179, -3.508, 0.9524), (-0.5039, -3.095, 1.449), (-0.02908, -3.095, 1.449), (-0.02908, -3.537, 1.449), (-0.5039, -3.316, 1.503), (-0.04047, -3.316, 1.503), (-0.5039, -3.537, 1.449), (-0.5179, -3.576, 1.313), (0.01043, -3.316, 1.377), (-0.5179, -3.316, 1.313), (0.01043, -3.576, 1.313), (0.01043, -3.055, 1.313), (-0.5179, -3.055, 1.313), (-0.5039, -3.426, 1.488), (-0.02908, -3.426, 1.488), (-0.4393, -3.426, 1.586), (0.01043, -3.446, 1.318), (-0.07465, -3.426, 1.586), (-0.5179, -3.412, 0.9524), (-0.04047, -3.426, 1.503), (-0.5039, -3.426, 1.503), (0.01043, -3.446, 1.377), (-0.5179, -3.446, 1.313), (-0.02908, -3.205, 1.488), (-0.5039, -3.205, 1.488), (-0.5179, -3.219, 0.9524), (-0.07465, -3.205, 1.586), (0.01043, -3.185, 1.318), (-0.4393, -3.205, 1.586), (-0.5039, -3.205, 1.503), (-0.04047, -3.205, 1.503), (-0.5179, -3.185, 1.313), (0.01043, -3.185, 1.377), (-0.4099, -3.576, 1.358), (-0.4099, -3.055, 1.358), (-0.4099, -3.316, 1.027), (-0.379, -3.492, 1.532), (-0.4099, -3.522, 0.9995), (-0.379, -3.139, 1.532), (-0.4099, -3.109, 0.9995), (-0.4069, -3.095, 1.449), (-0.4069, -3.537, 1.449), (-0.4099, -3.055, 1.313), (-0.4099, -3.576, 1.313), (-0.4099, -3.419, 1.027), (-0.3648, -3.426, 1.586), (-0.4099, -3.212, 1.027), (-0.3648, -3.205, 1.586), (-0.2866, -3.055, 1.358), (-0.2797, -3.316, 1.586), (-0.2866, -3.538, 1.053), (-0.2796, -3.139, 1.532), (-0.296, -3.095, 1.449), (-0.2866, -3.055, 1.313), (-0.2797, -3.426, 1.586), (-0.2797, -3.205, 1.586), (-0.2866, -3.576, 1.358), (-0.2866, -3.316, 1.113), (-0.2796, -3.492, 1.532), (-0.2866, -3.093, 1.053), (-0.296, -3.537, 1.449), (-0.2866, -3.576, 1.313), (-0.2866, -3.427, 1.113), (-0.2866, -3.204, 1.113), (-0.4233, -3.403, 1.667), (-0.4233, -3.316, 1.667), (-0.4233, -3.228, 1.667), (-0.3941, -3.348, 1.787), (-0.364, -3.403, 1.667), (-0.364, -3.228, 1.667), (-0.2963, -3.316, 1.667), (-0.2963, -3.403, 1.667), (-0.2963, -3.228, 1.667), (-0.3372, -3.316, 1.623), (-0.3372, -3.283, 1.623), (-0.3837, -3.283, 1.623), (-0.3837, -3.316, 1.623), (-0.3372, -3.348, 1.623), (-0.362, -3.348, 1.623), (-0.362, -3.283, 1.623), (-0.3837, -3.348, 1.623), (-0.4233, -3.403, 1.745), (-0.4233, -3.316, 1.745), (-0.4233, -3.228, 1.745), (-0.364, -3.403, 1.745), (-0.364, -3.228, 1.745), (-0.2963, -3.316, 1.745), (-0.2963, -3.403, 1.745), (-0.2963, -3.228, 1.745), (-0.3941, -3.316, 1.787), (-0.3941, -3.283, 1.787), (-0.3627, -3.316, 1.787), (-0.3627, -3.348, 1.787), (-0.3627, -3.283, 1.787), (-0.3268, -3.316, 1.787), (-0.3268, -3.348, 1.787), (-0.3268, -3.283, 1.787)], [], [(49, 40, 5, 25), (39, 30, 4, 26), (60, 50, 0, 24), (38, 31, 3, 27), (70, 65, 2, 28), (48, 41, 1, 29), (94, 90, 87, 88), (80, 44, 8, 74), (47, 43, 9, 22), (37, 32, 7, 21), (62, 32, 16, 53), (79, 33, 13, 67), (58, 53, 16, 23), (36, 34, 12, 20), (69, 68, 10, 19), (46, 45, 14, 18), (41, 46, 18, 1), (65, 69, 19, 2), (31, 36, 20, 3), (50, 58, 23, 0), (30, 37, 21, 4), (40, 47, 22, 5), (42, 48, 29, 15), (76, 70, 28, 11), (33, 38, 27, 13), (54, 60, 24, 17), (35, 39, 26, 6), (44, 49, 25, 8), (17, 24, 39, 35), (8, 25, 38, 33), (0, 23, 37, 30), (5, 22, 36, 31), (22, 9, 34, 36), (74, 8, 33, 79), (95, 94, 88, 85), (23, 16, 32, 37), (25, 5, 31, 38), (24, 0, 30, 39), (11, 28, 49, 44), (6, 26, 48, 42), (2, 19, 47, 40), (4, 21, 46, 41), (21, 7, 45, 46), (19, 10, 43, 47), (76, 11, 44, 80), (55, 14, 45, 64), (26, 4, 41, 48), (28, 2, 40, 49), (68, 55, 64, 72), (15, 56, 63, 42), (90, 91, 89, 87), (6, 52, 61, 35), (67, 78, 60, 54), (15, 29, 59, 56), (73, 77, 58, 50), (1, 18, 57, 51), (18, 14, 55, 57), (77, 75, 53, 58), (35, 61, 54, 17), (71, 62, 53, 75), (42, 63, 52, 6), (92, 93, 82, 83), (29, 1, 51, 59), (78, 73, 50, 60), (27, 3, 73, 78), (43, 72, 66, 9), (34, 71, 75, 12), (20, 12, 75, 77), (3, 20, 77, 73), (13, 27, 78, 67), (9, 66, 71, 34), (10, 68, 72, 43), (56, 76, 80, 63), (52, 74, 79, 61), (56, 59, 70, 76), (51, 57, 69, 65), (57, 55, 68, 69), (61, 79, 67, 54), (63, 80, 74, 52), (59, 51, 65, 70), (81, 85, 101, 98), (89, 86, 102, 105), (82, 81, 98, 99), (88, 87, 103, 104), (91, 96, 86, 89), (96, 92, 83, 86), (97, 95, 85, 81), (93, 97, 81, 82), (7, 32, 97, 93), (32, 62, 95, 97), (64, 45, 92, 96), (72, 64, 96, 91), (45, 7, 93, 92), (66, 72, 91, 90), (62, 71, 94, 95), (71, 66, 90, 94), (102, 100, 107, 110), (101, 104, 112, 109), (103, 105, 113, 111), (100, 99, 106, 107), (83, 82, 99, 100), (87, 89, 105, 103), (85, 88, 104, 101), (86, 83, 100, 102), (110, 107, 106, 108), (108, 106, 84, 109), (111, 108, 109, 112), (113, 110, 108, 111), (104, 103, 111, 112), (99, 98, 84, 106), (105, 102, 110, 113), (98, 101, 109, 84)])
me_cube_001.polygons.foreach_set('material_index', [0, 0, 0, 0, 0, 0, 2, 1, 0, 0, 0, 1, 0, 0, 0, 0, 0, 0, 0, 0, 0, 0, 1, 1, 1, 1, 1, 1, 1, 1, 0, 0, 0, 1, 2, 0, 0, 0, 1, 1, 0, 0, 0, 0, 1, 0, 0, 0, 0, 1, 2, 1, 1, 1, 0, 0, 0, 0, 1, 0, 1, 2, 0, 0, 0, 0, 0, 0, 0, 1, 0, 0, 1, 1, 1, 0, 0, 1, 1, 0, 2, 2, 2, 2, 2, 2, 2, 2, 0, 0, 0, 0, 0, 0, 0, 0, 2, 2, 2, 2, 2, 2, 2, 2, 2, 2, 2, 2, 2, 2, 2, 2])
_uv = me_cube_001.uv_layers.new(name='UVMap')
_uv.uv.foreach_set('vector', [0.4375, 0.8125, 0.5, 0.8125, 0.5, 0.875, 0.4375, 0.875, 0.6875, 0.5625, 0.75, 0.5625, 0.75, 0.625, 0.6875, 0.625, 0.4375, 0.6989, 0.5, 0.6989, 0.5, 0.75, 0.4375, 0.75, 0.4375, 0.9375, 0.5, 0.9375, 0.5, 1.0, 0.4375, 1.0, 0.1875, 0.6095, 0.25, 0.6095, 0.25, 0.75, 0.1875, 0.75, 0.6875, 0.6875, 0.75, 0.6875, 0.75, 0.75, 0.6875, 0.75, 0.5155, 0.1875, 0.5155, 0.125, 0.5155, 0.125, 0.5155, 0.1875, 0.4845, 0.3125, 0.625, 0.3125, 0.625, 0.375, 0.4845, 0.375, 0.5625, 0.8125, 0.625, 0.8125, 0.625, 0.875, 0.5625, 0.875, 0.8125, 0.5625, 0.875, 0.5625, 0.875, 0.625, 0.8125, 0.625, 0.5739, 0.1875, 0.625, 0.1875, 0.625, 0.25, 0.5739, 0.25, 0.4845, 0.4375, 0.625, 0.4375, 0.625, 0.5, 0.4845, 0.5, 0.5625, 0.6989, 0.625, 0.6989, 0.625, 0.75, 0.5625, 0.75, 0.5625, 0.9375, 0.625, 0.9375, 0.625, 1.0, 0.5625, 1.0, 0.3125, 0.6095, 0.375, 0.6095, 0.375, 0.75, 0.3125, 0.75, 0.8125, 0.6875, 0.875, 0.6875, 0.875, 0.75, 0.8125, 0.75, 0.75, 0.6875, 0.8125, 0.6875, 0.8125, 0.75, 0.75, 0.75, 0.25, 0.6095, 0.3125, 0.6095, 0.3125, 0.75, 0.25, 0.75, 0.5, 0.9375, 0.5625, 0.9375, 0.5625, 1.0, 0.5, 1.0, 0.5, 0.6989, 0.5625, 0.6989, 0.5625, 0.75, 0.5, 0.75, 0.75, 0.5625, 0.8125, 0.5625, 0.8125, 0.625, 0.75, 0.625, 0.5, 0.8125, 0.5625, 0.8125, 0.5625, 0.875, 0.5, 0.875, 0.625, 0.6875, 0.6875, 0.6875, 0.6875, 0.75, 0.625, 0.75, 0.125, 0.6095, 0.1875, 0.6095, 0.1875, 0.75, 0.125, 0.75, 0.375, 0.9375, 0.4375, 0.9375, 0.4375, 1.0, 0.375, 1.0, 0.375, 0.6989, 0.4375, 0.6989, 0.4375, 0.75, 0.375, 0.75, 0.625, 0.5625, 0.6875, 0.5625, 0.6875, 0.625, 0.625, 0.625, 0.375, 0.8125, 0.4375, 0.8125, 0.4375, 0.875, 0.375, 0.875, 0.625, 0.5, 0.6875, 0.5, 0.6875, 0.5625, 0.625, 0.5625, 0.375, 0.875, 0.4375, 0.875, 0.4375, 0.9375, 0.375, 0.9375, 0.75, 0.5, 0.8125, 0.5, 0.8125, 0.5625, 0.75, 0.5625, 0.5, 0.875, 0.5625, 0.875, 0.5625, 0.9375, 0.5, 0.9375, 0.5625, 0.875, 0.625, 0.875, 0.625, 0.9375, 0.5625, 0.9375, 0.4845, 0.375, 0.625, 0.375, 0.625, 0.4375, 0.4845, 0.4375, 0.5739, 0.1875, 0.5155, 0.1875, 0.5155, 0.1875, 0.5739, 0.1875, 0.8125, 0.5, 0.875, 0.5, 0.875, 0.5625, 0.8125, 0.5625, 0.4375, 0.875, 0.5, 0.875, 0.5, 0.9375, 0.4375, 0.9375, 0.6875, 0.5, 0.75, 0.5, 0.75, 0.5625, 0.6875, 0.5625, 0.375, 0.75, 0.4375, 0.75, 0.4375, 0.8125, 0.375, 0.8125, 0.625, 0.625, 0.6875, 0.625, 0.6875, 0.6875, 0.625, 0.6875, 0.5, 0.75, 0.5625, 0.75, 0.5625, 0.8125, 0.5, 0.8125, 0.75, 0.625, 0.8125, 0.625, 0.8125, 0.6875, 0.75, 0.6875, 0.8125, 0.625, 0.875, 0.625, 0.875, 0.6875, 0.8125, 0.6875, 0.5625, 0.75, 0.625, 0.75, 0.625, 0.8125, 0.5625, 0.8125, 0.4845, 0.25, 0.625, 0.25, 0.625, 0.3125, 0.4845, 0.3125, 0.5739, 0.0, 0.625, 0.0, 0.625, 0.0625, 0.5739, 0.0625, 0.6875, 0.625, 0.75, 0.625, 0.75, 0.6875, 0.6875, 0.6875, 0.4375, 0.75, 0.5, 0.75, 0.5, 0.8125, 0.4375, 0.8125, 0.5155, 0.0, 0.5739, 0.0, 0.5739, 0.0625, 0.5155, 0.0625, 0.375, 0.25, 0.4261, 0.25, 0.4261, 0.3125, 0.375, 0.3125, 0.5155, 0.125, 0.5155, 0.0625, 0.5155, 0.0625, 0.5155, 0.125, 0.375, 0.375, 0.4261, 0.375, 0.4261, 0.4375, 0.375, 0.4375, 0.375, 0.6405, 0.4375, 0.6405, 0.4375, 0.6989, 0.375, 0.6989, 0.125, 0.5, 0.1875, 0.5, 0.1875, 0.5511, 0.125, 0.5511, 0.5, 0.6405, 0.5625, 0.6405, 0.5625, 0.6989, 0.5, 0.6989, 0.25, 0.5, 0.3125, 0.5, 0.3125, 0.5511, 0.25, 0.5511, 0.3125, 0.5, 0.375, 0.5, 0.375, 0.5511, 0.3125, 0.5511, 0.5625, 0.6405, 0.625, 0.6405, 0.625, 0.6989, 0.5625, 0.6989, 0.375, 0.4375, 0.4261, 0.4375, 0.4261, 0.5, 0.375, 0.5, 0.5155, 0.1875, 0.5739, 0.1875, 0.5739, 0.25, 0.5155, 0.25, 0.375, 0.3125, 0.4261, 0.3125, 0.4261, 0.375, 0.375, 0.375, 0.875, 0.6875, 0.875, 0.625, 0.875, 0.625, 0.875, 0.6875, 0.1875, 0.5, 0.25, 0.5, 0.25, 0.5511, 0.1875, 0.5511, 0.4375, 0.6405, 0.5, 0.6405, 0.5, 0.6989, 0.4375, 0.6989, 0.4375, 0.5, 0.5, 0.5, 0.5, 0.6405, 0.4375, 0.6405, 0.375, 0.0625, 0.5155, 0.0625, 0.5155, 0.125, 0.375, 0.125, 0.375, 0.1875, 0.5155, 0.1875, 0.5155, 0.25, 0.375, 0.25, 0.5625, 0.5, 0.625, 0.5, 0.625, 0.6405, 0.5625, 0.6405, 0.5, 0.5, 0.5625, 0.5, 0.5625, 0.6405, 0.5, 0.6405, 0.375, 0.5, 0.4375, 0.5, 0.4375, 0.6405, 0.375, 0.6405, 0.375, 0.125, 0.5155, 0.125, 0.5155, 0.1875, 0.375, 0.1875, 0.375, 0.0, 0.5155, 0.0, 0.5155, 0.0625, 0.375, 0.0625, 0.4261, 0.25, 0.4845, 0.25, 0.4845, 0.3125, 0.4261, 0.3125, 0.4261, 0.375, 0.4845, 0.375, 0.4845, 0.4375, 0.4261, 0.4375, 0.125, 0.5511, 0.1875, 0.5511, 0.1875, 0.6095, 0.125, 0.6095, 0.25, 0.5511, 0.3125, 0.5511, 0.3125, 0.6095, 0.25, 0.6095, 0.3125, 0.5511, 0.375, 0.5511, 0.375, 0.6095, 0.3125, 0.6095, 0.4261, 0.4375, 0.4845, 0.4375, 0.4845, 0.5, 0.4261, 0.5, 0.4261, 0.3125, 0.4845, 0.3125, 0.4845, 0.375, 0.4261, 0.375, 0.1875, 0.5511, 0.25, 0.5511, 0.25, 0.6095, 0.1875, 0.6095, 0.625, 0.1875, 0.5739, 0.1875, 0.5739, 0.1875, 0.625, 0.1875, 0.5155, 0.0625, 0.5739, 0.0625, 0.5739, 0.0625, 0.5155, 0.0625, 0.875, 0.625, 0.875, 0.5625, 0.875, 0.5625, 0.875, 0.625, 0.5155, 0.1875, 0.5155, 0.125, 0.5155, 0.125, 0.5155, 0.1875, 0.5155, 0.0625, 0.5739, 0.0625, 0.5739, 0.0625, 0.5155, 0.0625, 0.5739, 0.0625, 0.625, 0.0625, 0.625, 0.0625, 0.5739, 0.0625, 0.625, 0.1875, 0.5739, 0.1875, 0.5739, 0.1875, 0.625, 0.1875, 0.875, 0.625, 0.875, 0.5625, 0.875, 0.5625, 0.875, 0.625, 0.875, 0.625, 0.875, 0.5625, 0.875, 0.5625, 0.875, 0.625, 0.625, 0.1875, 0.5739, 0.1875, 0.5739, 0.1875, 0.625, 0.1875, 0.5739, 0.0625, 0.625, 0.0625, 0.625, 0.0625, 0.5739, 0.0625, 0.5155, 0.0625, 0.5739, 0.0625, 0.5739, 0.0625, 0.5155, 0.0625, 0.875, 0.6875, 0.875, 0.625, 0.875, 0.625, 0.875, 0.6875, 0.5155, 0.125, 0.5155, 0.0625, 0.5155, 0.0625, 0.5155, 0.125, 0.5739, 0.1875, 0.5155, 0.1875, 0.5155, 0.1875, 0.5739, 0.1875, 0.5155, 0.1875, 0.5155, 0.125, 0.5155, 0.125, 0.5155, 0.1875, 0.5739, 0.0625, 0.625, 0.0625, 0.625, 0.0625, 0.5739, 0.0625, 0.5739, 0.1875, 0.5155, 0.1875, 0.5155, 0.1875, 0.5739, 0.1875, 0.5155, 0.125, 0.5155, 0.0625, 0.5155, 0.0625, 0.5155, 0.125, 0.875, 0.6875, 0.875, 0.625, 0.875, 0.625, 0.875, 0.6875, 0.875, 0.6875, 0.875, 0.625, 0.875, 0.625, 0.875, 0.6875, 0.5155, 0.125, 0.5155, 0.0625, 0.5155, 0.0625, 0.5155, 0.125, 0.5739, 0.1875, 0.5155, 0.1875, 0.5155, 0.1875, 0.5739, 0.1875, 0.5739, 0.0625, 0.625, 0.0625, 0.625, 0.0625, 0.5739, 0.0625, 0.5739, 0.0625, 0.625, 0.0625, 0.625, 0.125, 0.5739, 0.125, 0.5739, 0.125, 0.625, 0.125, 0.625, 0.1875, 0.5739, 0.1875, 0.5155, 0.125, 0.5739, 0.125, 0.5739, 0.1875, 0.5155, 0.1875, 0.5155, 0.0625, 0.5739, 0.0625, 0.5739, 0.125, 0.5155, 0.125, 0.5155, 0.1875, 0.5155, 0.125, 0.5155, 0.125, 0.5155, 0.1875, 0.875, 0.625, 0.875, 0.5625, 0.875, 0.5625, 0.875, 0.625, 0.5155, 0.0625, 0.5739, 0.0625, 0.5739, 0.0625, 0.5155, 0.0625, 0.625, 0.1875, 0.5739, 0.1875, 0.5739, 0.1875, 0.625, 0.1875])
me_cube_001.materials.append(mat_material_003)
me_cube_001.materials.append(mat_material_008)
me_cube_001.materials.append(mat_material_009)
me_cube_001.update()
me_sphere = bpy.data.meshes.new('Sphere')
me_sphere.from_pydata([(-0.1025, -10.1, 28.0), (-0.1025, -9.199, 27.36), (-0.1025, -9.515, 26.61), (0.2903, -10.44, 28.0), (0.591, -9.808, 27.36), (0.4854, -10.03, 26.61), (0.03544, -10.98, 26.19), (-0.1025, -11.28, 28.17), (0.4531, -11.28, 28.0), (0.8783, -11.28, 27.36), (0.729, -11.28, 26.61), (0.09258, -11.28, 26.19), (0.2903, -12.11, 28.0), (0.591, -12.75, 27.36), (0.4854, -12.52, 26.61), (0.03544, -11.57, 26.19), (-0.1025, -12.45, 28.0), (-0.1025, -13.35, 27.36), (-0.1025, -13.04, 26.61), (-0.1025, -11.69, 26.19), (-0.4954, -12.11, 28.0), (-0.796, -12.75, 27.36), (-0.6904, -12.52, 26.61), (-0.2405, -11.57, 26.19), (-0.1025, -11.28, 26.17), (-0.6581, -11.28, 28.0), (-1.083, -11.28, 27.36), (-0.934, -11.28, 26.61), (-0.2976, -11.28, 26.19), (-0.4954, -10.44, 28.0), (-0.796, -9.808, 27.36), (-0.6904, -10.03, 26.61), (-0.2405, -10.98, 26.19), (-0.1025, -10.86, 26.19)], [], [(3, 0, 7), (5, 2, 1, 4), (6, 24, 33), (11, 6, 5, 10), (9, 4, 3, 8), (29, 0, 1, 30), (7, 8, 3), (11, 24, 6), (13, 9, 8, 12), (18, 14, 13, 17), (7, 12, 8), (23, 19, 18, 22), (15, 24, 11), (7, 16, 12), (22, 18, 17, 21), (17, 13, 12, 16), (28, 23, 22, 27), (19, 24, 15), (27, 22, 21, 26), (21, 17, 16, 20), (7, 20, 16), (32, 28, 27, 31), (23, 24, 19), (31, 27, 26, 30), (26, 21, 20, 25), (7, 25, 20), (32, 31, 2, 33), (28, 24, 23), (30, 26, 25, 29), (33, 24, 32), (7, 29, 25), (32, 24, 28), (0, 29, 7), (10, 5, 4, 9), (14, 10, 9, 13), (33, 2, 5, 6), (15, 11, 10, 14), (30, 1, 2, 31), (19, 15, 14, 18), (4, 1, 0, 3)])
_uv = me_sphere.uv_layers.new(name='UVMap')
_uv.uv.foreach_set('vector', [0.625, 0.8125, 0.75, 0.8125, 0.5781, 1.0, 0.625, 0.3125, 0.75, 0.3125, 0.75, 0.5625, 0.625, 0.5625, 0.625, 0.0625, 0.7344, 0.0, 0.75, 0.0625, 0.5, 0.0625, 0.625, 0.0625, 0.625, 0.3125, 0.5, 0.3125, 0.5, 0.5625, 0.625, 0.5625, 0.625, 0.8125, 0.5, 0.8125, 0.875, 0.8125, 0.75, 0.8125, 0.75, 0.5625, 0.875, 0.5625, 0.4531, 1.0, 0.5, 0.8125, 0.625, 0.8125, 0.5, 0.0625, 0.6094, 0.0, 0.625, 0.0625, 0.375, 0.5625, 0.5, 0.5625, 0.5, 0.8125, 0.375, 0.8125, 0.25, 0.3125, 0.375, 0.3125, 0.375, 0.5625, 0.25, 0.5625, 0.3281, 1.0, 0.375, 0.8125, 0.5, 0.8125, 0.125, 0.0625, 0.25, 0.0625, 0.25, 0.3125, 0.125, 0.3125, 0.375, 0.0625, 0.4844, 0.0, 0.5, 0.0625, 0.2031, 1.0, 0.25, 0.8125, 0.375, 0.8125, 0.125, 0.3125, 0.25, 0.3125, 0.25, 0.5625, 0.125, 0.5625, 0.25, 0.5625, 0.375, 0.5625, 0.375, 0.8125, 0.25, 0.8125, 0.0, 0.0625, 0.125, 0.0625, 0.125, 0.3125, 1.0, 0.3125, 0.25, 0.0625, 0.3594, 0.0, 0.375, 0.0625, 1.0, 0.3125, 0.125, 0.3125, 0.125, 0.5625, 1.0, 0.5625, 0.125, 0.5625, 0.25, 0.5625, 0.25, 0.8125, 0.125, 0.8125, 0.07812, 1.0, 0.125, 0.8125, 0.25, 0.8125, 0.875, 0.0625, 0.0, 0.0625, 0.0, 0.3125, 0.875, 0.3125, 0.125, 0.0625, 0.2344, 0.0, 0.25, 0.0625, 0.875, 0.3125, 0.0, 0.3125, 0.0, 0.5625, 0.875, 0.5625, 1.0, 0.5625, 0.125, 0.5625, 0.125, 0.8125, 1.0, 0.8125, 0.9531, 1.0, 0.0, 0.8125, 0.125, 0.8125, 0.875, 0.0625, 0.875, 0.3125, 0.75, 0.3125, 0.75, 0.0625, 0.0, 0.0625, 0.1094, 0.0, 0.125, 0.0625, 0.875, 0.5625, 0.0, 0.5625, 0.0, 0.8125, 0.875, 0.8125, 0.75, 0.0625, 0.8594, 0.0, 0.875, 0.0625, 0.8281, 1.0, 0.875, 0.8125, 0.0, 0.8125, 0.875, 0.0625, 0.9844, 0.0, 0.0, 0.0625, 0.75, 0.8125, 0.875, 0.8125, 0.7031, 1.0, 0.5, 0.3125, 0.625, 0.3125, 0.625, 0.5625, 0.5, 0.5625, 0.375, 0.3125, 0.5, 0.3125, 0.5, 0.5625, 0.375, 0.5625, 0.75, 0.0625, 0.75, 0.3125, 0.625, 0.3125, 0.625, 0.0625, 0.375, 0.0625, 0.5, 0.0625, 0.5, 0.3125, 0.375, 0.3125, 0.875, 0.5625, 0.75, 0.5625, 0.75, 0.3125, 0.875, 0.3125, 0.25, 0.0625, 0.375, 0.0625, 0.375, 0.3125, 0.25, 0.3125, 0.625, 0.5625, 0.75, 0.5625, 0.75, 0.8125, 0.625, 0.8125])
me_sphere.materials.append(mat_material_004)
me_sphere.update()

# ---- objects
ob_cube = bpy.data.objects.new('Cube', me_cube)
ob_light = bpy.data.objects.new('Light', light_light)
ob_camera = bpy.data.objects.new('Camera', cam_camera)
ob_cube_001 = bpy.data.objects.new('Cube.001', me_cube_001)
ob_sphere = bpy.data.objects.new('Sphere', me_sphere)

# ---- transforms, parenting, visibility, modifiers, constraints
ob_cube.location = (-0.3729, -0.3332, -0.1115)
ob_cube.lock_rotations_4d = False
ob_cube.empty_display_type = 'ARROWS'
ob_cube.lineart.crease_threshold = 0.0
_m = ob_cube.modifiers.new('Mirror', 'MIRROR')
_m.use_axis = (False, True, False)
ob_light.location = (4.076, 1.005, 5.904)
ob_light.rotation_euler = (0.6503, 0.05522, 1.866)
ob_light.lock_rotations_4d = False
ob_light.empty_display_type = 'ARROWS'
ob_light.color = (0.0, 0.0, 0.0, 0.0)
ob_light.lineart.crease_threshold = 0.0
ob_camera.location = (7.359, -6.926, 4.958)
ob_camera.rotation_euler = (1.109, 0.0, 0.8149)
ob_camera.lock_rotations_4d = False
ob_camera.empty_display_type = 'ARROWS'
ob_camera.color = (0.0, 0.0, 0.0, 0.0)
ob_camera.display_type = 'WIRE'
ob_camera.lineart.crease_threshold = 0.0
ob_cube_001.location = (0.0, 2.983, 0.0)
ob_sphere.location = (0.0, 0.0, 0.0)
ob_sphere.scale = (0.09722, 0.02964, 0.04027)
ob_sphere.lineart.crease_threshold = 0.9098

# ---- collection membership
col_collection.objects.link(ob_cube)
col_collection.objects.link(ob_light)
col_collection.objects.link(ob_camera)
col_collection.objects.link(ob_cube_001)
col_collection.objects.link(ob_sphere)

# ---- scene / render settings (as saved in the file)
scene.camera = ob_camera
scene.frame_start = 0; scene.frame_end = 250; scene.frame_set(1)
scene.render.engine = 'BLENDER_EEVEE_NEXT'
scene.cycles.sampling_pattern = 'TABULATED_SOBOL'
scene.cycles.use_light_tree = False
scene.view_settings.view_transform = 'Filmic'
bpy.context.view_layer.update()
